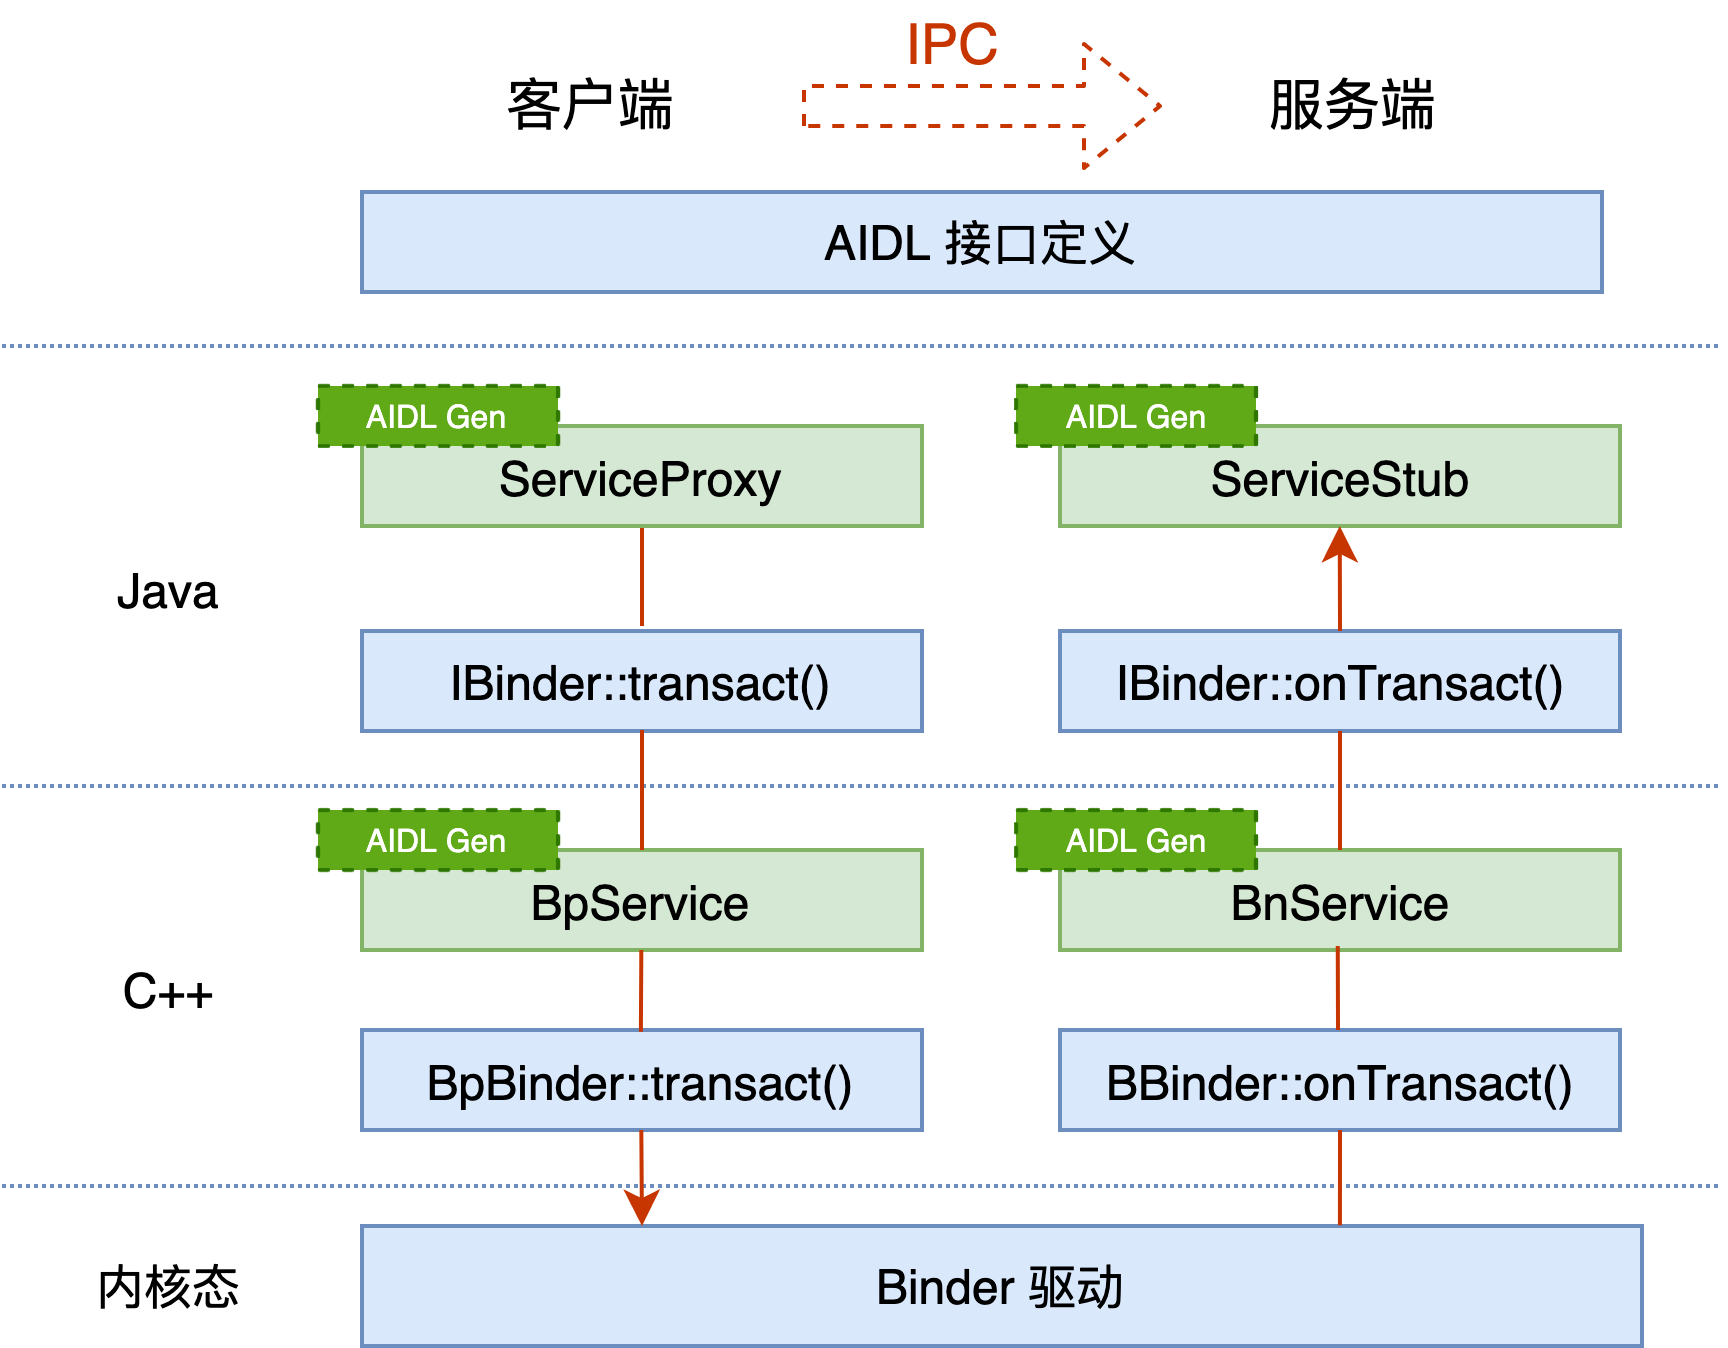

The diagram above was exported from draw.io. Its source (the exported page's mxGraphModel, read from the mxfile embedded in the PNG):
<mxGraphModel dx="632" dy="491" grid="1" gridSize="10" guides="1" tooltips="1" connect="1" arrows="1" fold="1" page="1" pageScale="1" pageWidth="827" pageHeight="1169" math="0" shadow="0">
  <root>
    <mxCell id="zOHya8nax5mTTctsilq9-0" />
    <mxCell id="zOHya8nax5mTTctsilq9-1" parent="zOHya8nax5mTTctsilq9-0" />
    <mxCell id="1ioAVpL6YopL1MBcPv06-3" value="&lt;font style=&quot;font-size: 12px&quot;&gt;Binder 驱动&lt;/font&gt;" style="rounded=0;whiteSpace=wrap;html=1;fillColor=#dae8fc;strokeColor=#6c8ebf;fontSize=12;" parent="zOHya8nax5mTTctsilq9-1" vertex="1">
      <mxGeometry x="390" y="580" width="320" height="30" as="geometry" />
    </mxCell>
    <mxCell id="1ioAVpL6YopL1MBcPv06-21" value="&lt;font style=&quot;font-size: 12px;&quot;&gt;IBinder::transact()&lt;/font&gt;" style="rounded=0;whiteSpace=wrap;html=1;fillColor=#dae8fc;strokeColor=#6c8ebf;fontSize=12;" parent="zOHya8nax5mTTctsilq9-1" vertex="1">
      <mxGeometry x="390" y="431.25" width="140" height="25" as="geometry" />
    </mxCell>
    <mxCell id="1ioAVpL6YopL1MBcPv06-29" value="&lt;font style=&quot;font-size: 12px;&quot;&gt;BpBinder::transact()&lt;/font&gt;" style="rounded=0;whiteSpace=wrap;html=1;fillColor=#dae8fc;strokeColor=#6c8ebf;fontSize=12;" parent="zOHya8nax5mTTctsilq9-1" vertex="1">
      <mxGeometry x="390" y="531" width="140" height="25" as="geometry" />
    </mxCell>
    <mxCell id="1ioAVpL6YopL1MBcPv06-44" value="" style="endArrow=none;html=1;dashed=1;strokeColor=#6c8ebf;fillColor=#dae8fc;dashPattern=1 1;strokeWidth=1;" parent="zOHya8nax5mTTctsilq9-1" edge="1">
      <mxGeometry width="50" height="50" relative="1" as="geometry">
        <mxPoint x="300" y="470" as="sourcePoint" />
        <mxPoint x="730" y="470" as="targetPoint" />
      </mxGeometry>
    </mxCell>
    <mxCell id="1ioAVpL6YopL1MBcPv06-45" value="" style="endArrow=none;html=1;dashed=1;strokeColor=#6c8ebf;fillColor=#dae8fc;dashPattern=1 1;jumpSize=6;strokeWidth=1;" parent="zOHya8nax5mTTctsilq9-1" edge="1">
      <mxGeometry width="50" height="50" relative="1" as="geometry">
        <mxPoint x="300" y="570" as="sourcePoint" />
        <mxPoint x="730" y="570" as="targetPoint" />
      </mxGeometry>
    </mxCell>
    <mxCell id="1ioAVpL6YopL1MBcPv06-46" value="内核态" style="text;html=1;strokeColor=none;fillColor=none;align=center;verticalAlign=middle;whiteSpace=wrap;rounded=0;dashed=1;" parent="zOHya8nax5mTTctsilq9-1" vertex="1">
      <mxGeometry x="322" y="585" width="40" height="20" as="geometry" />
    </mxCell>
    <mxCell id="1ioAVpL6YopL1MBcPv06-47" value="C++" style="text;html=1;strokeColor=none;fillColor=none;align=center;verticalAlign=middle;whiteSpace=wrap;rounded=0;dashed=1;" parent="zOHya8nax5mTTctsilq9-1" vertex="1">
      <mxGeometry x="322" y="511" width="40" height="20" as="geometry" />
    </mxCell>
    <mxCell id="1ioAVpL6YopL1MBcPv06-48" value="Java" style="text;html=1;strokeColor=none;fillColor=none;align=center;verticalAlign=middle;whiteSpace=wrap;rounded=0;dashed=1;" parent="zOHya8nax5mTTctsilq9-1" vertex="1">
      <mxGeometry x="322" y="411.25" width="40" height="20" as="geometry" />
    </mxCell>
    <mxCell id="Nd1MAPSrQOynFw8_YEVg-1" value="&lt;font style=&quot;font-size: 12px;&quot;&gt;BBinder::onTransact()&lt;/font&gt;" style="rounded=0;whiteSpace=wrap;html=1;fillColor=#dae8fc;strokeColor=#6c8ebf;fontSize=12;" parent="zOHya8nax5mTTctsilq9-1" vertex="1">
      <mxGeometry x="564.5" y="531" width="140" height="25" as="geometry" />
    </mxCell>
    <mxCell id="B8mwld0DDXcDJ_5WIQ_S-2" value="" style="endArrow=none;html=1;exitX=0.5;exitY=1;exitDx=0;exitDy=0;fillColor=#fa6800;strokeColor=#C73500;endFill=0;" parent="zOHya8nax5mTTctsilq9-1" source="B8mwld0DDXcDJ_5WIQ_S-15" edge="1">
      <mxGeometry width="50" height="50" relative="1" as="geometry">
        <mxPoint x="459.7099999999999" y="405" as="sourcePoint" />
        <mxPoint x="460" y="430" as="targetPoint" />
      </mxGeometry>
    </mxCell>
    <mxCell id="B8mwld0DDXcDJ_5WIQ_S-3" value="&lt;font style=&quot;font-size: 12px;&quot;&gt;IBinder::onTransact()&lt;/font&gt;" style="rounded=0;whiteSpace=wrap;html=1;fillColor=#dae8fc;strokeColor=#6c8ebf;fontSize=12;" parent="zOHya8nax5mTTctsilq9-1" vertex="1">
      <mxGeometry x="564.5" y="431.25" width="140" height="25" as="geometry" />
    </mxCell>
    <mxCell id="B8mwld0DDXcDJ_5WIQ_S-10" value="" style="group" parent="zOHya8nax5mTTctsilq9-1" vertex="1" connectable="0">
      <mxGeometry x="379" y="476" width="151" height="35" as="geometry" />
    </mxCell>
    <mxCell id="B8mwld0DDXcDJ_5WIQ_S-7" value="&lt;font style=&quot;font-size: 12px&quot;&gt;BpService&lt;/font&gt;" style="rounded=0;whiteSpace=wrap;html=1;fillColor=#d5e8d4;strokeColor=#82b366;fontSize=12;" parent="B8mwld0DDXcDJ_5WIQ_S-10" vertex="1">
      <mxGeometry x="11" y="10" width="140" height="25" as="geometry" />
    </mxCell>
    <mxCell id="B8mwld0DDXcDJ_5WIQ_S-9" value="AIDL Gen" style="rounded=0;whiteSpace=wrap;html=1;dashed=1;fontSize=8;fillColor=#60a917;strokeColor=#2D7600;fontColor=#ffffff;" parent="B8mwld0DDXcDJ_5WIQ_S-10" vertex="1">
      <mxGeometry width="60" height="15" as="geometry" />
    </mxCell>
    <mxCell id="B8mwld0DDXcDJ_5WIQ_S-11" value="" style="group" parent="zOHya8nax5mTTctsilq9-1" vertex="1" connectable="0">
      <mxGeometry x="553.5" y="476" width="151" height="35" as="geometry" />
    </mxCell>
    <mxCell id="B8mwld0DDXcDJ_5WIQ_S-12" value="&lt;font style=&quot;font-size: 12px&quot;&gt;BnService&lt;/font&gt;" style="rounded=0;whiteSpace=wrap;html=1;fillColor=#d5e8d4;strokeColor=#82b366;fontSize=12;" parent="B8mwld0DDXcDJ_5WIQ_S-11" vertex="1">
      <mxGeometry x="11" y="10" width="140" height="25" as="geometry" />
    </mxCell>
    <mxCell id="B8mwld0DDXcDJ_5WIQ_S-13" value="AIDL Gen" style="rounded=0;whiteSpace=wrap;html=1;dashed=1;fontSize=8;fillColor=#60a917;strokeColor=#2D7600;fontColor=#ffffff;" parent="B8mwld0DDXcDJ_5WIQ_S-11" vertex="1">
      <mxGeometry width="60" height="15" as="geometry" />
    </mxCell>
    <mxCell id="B8mwld0DDXcDJ_5WIQ_S-14" value="" style="group" parent="zOHya8nax5mTTctsilq9-1" vertex="1" connectable="0">
      <mxGeometry x="379" y="370" width="151" height="35" as="geometry" />
    </mxCell>
    <mxCell id="B8mwld0DDXcDJ_5WIQ_S-15" value="&lt;font style=&quot;font-size: 12px&quot;&gt;ServiceProxy&lt;/font&gt;" style="rounded=0;whiteSpace=wrap;html=1;fillColor=#d5e8d4;strokeColor=#82b366;fontSize=12;" parent="B8mwld0DDXcDJ_5WIQ_S-14" vertex="1">
      <mxGeometry x="11" y="10" width="140" height="25" as="geometry" />
    </mxCell>
    <mxCell id="B8mwld0DDXcDJ_5WIQ_S-16" value="AIDL Gen" style="rounded=0;whiteSpace=wrap;html=1;dashed=1;fontSize=8;fillColor=#60a917;strokeColor=#2D7600;fontColor=#ffffff;" parent="B8mwld0DDXcDJ_5WIQ_S-14" vertex="1">
      <mxGeometry width="60" height="15" as="geometry" />
    </mxCell>
    <mxCell id="B8mwld0DDXcDJ_5WIQ_S-17" value="" style="group" parent="zOHya8nax5mTTctsilq9-1" vertex="1" connectable="0">
      <mxGeometry x="553.5" y="370" width="151" height="35" as="geometry" />
    </mxCell>
    <mxCell id="B8mwld0DDXcDJ_5WIQ_S-18" value="&lt;font style=&quot;font-size: 12px&quot;&gt;ServiceStub&lt;/font&gt;" style="rounded=0;whiteSpace=wrap;html=1;fillColor=#d5e8d4;strokeColor=#82b366;fontSize=12;" parent="B8mwld0DDXcDJ_5WIQ_S-17" vertex="1">
      <mxGeometry x="11" y="10" width="140" height="25" as="geometry" />
    </mxCell>
    <mxCell id="B8mwld0DDXcDJ_5WIQ_S-19" value="AIDL Gen" style="rounded=0;whiteSpace=wrap;html=1;dashed=1;fontSize=8;fillColor=#60a917;strokeColor=#2D7600;fontColor=#ffffff;" parent="B8mwld0DDXcDJ_5WIQ_S-17" vertex="1">
      <mxGeometry width="60" height="15" as="geometry" />
    </mxCell>
    <mxCell id="B8mwld0DDXcDJ_5WIQ_S-20" value="" style="endArrow=none;html=1;fillColor=#fa6800;strokeColor=#C73500;endFill=0;" parent="zOHya8nax5mTTctsilq9-1" edge="1">
      <mxGeometry width="50" height="50" relative="1" as="geometry">
        <mxPoint x="460" y="456" as="sourcePoint" />
        <mxPoint x="460" y="486" as="targetPoint" />
      </mxGeometry>
    </mxCell>
    <mxCell id="B8mwld0DDXcDJ_5WIQ_S-21" value="" style="endArrow=none;html=1;exitX=0.5;exitY=1;exitDx=0;exitDy=0;fillColor=#fa6800;strokeColor=#C73500;endFill=0;entryX=0.498;entryY=0.018;entryDx=0;entryDy=0;entryPerimeter=0;" parent="zOHya8nax5mTTctsilq9-1" target="1ioAVpL6YopL1MBcPv06-29" edge="1">
      <mxGeometry width="50" height="50" relative="1" as="geometry">
        <mxPoint x="459.83000000000004" y="511" as="sourcePoint" />
        <mxPoint x="460" y="530" as="targetPoint" />
      </mxGeometry>
    </mxCell>
    <mxCell id="B8mwld0DDXcDJ_5WIQ_S-22" value="" style="endArrow=classic;html=1;exitX=0.5;exitY=1;exitDx=0;exitDy=0;fillColor=#fa6800;strokeColor=#C73500;" parent="zOHya8nax5mTTctsilq9-1" edge="1">
      <mxGeometry width="50" height="50" relative="1" as="geometry">
        <mxPoint x="459.83000000000004" y="556" as="sourcePoint" />
        <mxPoint x="460" y="580" as="targetPoint" />
      </mxGeometry>
    </mxCell>
    <mxCell id="B8mwld0DDXcDJ_5WIQ_S-23" value="" style="endArrow=none;html=1;fillColor=#fa6800;strokeColor=#C73500;entryX=0.5;entryY=1;entryDx=0;entryDy=0;exitX=0.764;exitY=-0.006;exitDx=0;exitDy=0;exitPerimeter=0;endFill=0;" parent="zOHya8nax5mTTctsilq9-1" source="1ioAVpL6YopL1MBcPv06-3" target="Nd1MAPSrQOynFw8_YEVg-1" edge="1">
      <mxGeometry width="50" height="50" relative="1" as="geometry">
        <mxPoint x="635" y="580" as="sourcePoint" />
        <mxPoint x="550.0799999999999" y="575" as="targetPoint" />
      </mxGeometry>
    </mxCell>
    <mxCell id="B8mwld0DDXcDJ_5WIQ_S-24" value="" style="endArrow=none;html=1;fillColor=#fa6800;strokeColor=#C73500;entryX=0.496;entryY=0.96;entryDx=0;entryDy=0;entryPerimeter=0;endFill=0;" parent="zOHya8nax5mTTctsilq9-1" target="B8mwld0DDXcDJ_5WIQ_S-12" edge="1">
      <mxGeometry width="50" height="50" relative="1" as="geometry">
        <mxPoint x="634" y="531" as="sourcePoint" />
        <mxPoint x="634" y="510" as="targetPoint" />
      </mxGeometry>
    </mxCell>
    <mxCell id="B8mwld0DDXcDJ_5WIQ_S-25" value="" style="endArrow=none;html=1;exitX=0.5;exitY=0;exitDx=0;exitDy=0;fillColor=#fa6800;strokeColor=#C73500;entryX=0.5;entryY=1;entryDx=0;entryDy=0;endFill=0;" parent="zOHya8nax5mTTctsilq9-1" source="B8mwld0DDXcDJ_5WIQ_S-12" target="B8mwld0DDXcDJ_5WIQ_S-3" edge="1">
      <mxGeometry width="50" height="50" relative="1" as="geometry">
        <mxPoint x="629.3100000000001" y="477.2499999999999" as="sourcePoint" />
        <mxPoint x="628.6800000000001" y="456.25" as="targetPoint" />
      </mxGeometry>
    </mxCell>
    <mxCell id="B8mwld0DDXcDJ_5WIQ_S-26" value="" style="endArrow=classic;html=1;fillColor=#fa6800;entryX=0.5;entryY=1;entryDx=0;entryDy=0;exitX=0.5;exitY=0;exitDx=0;exitDy=0;strokeColor=#C73500;" parent="zOHya8nax5mTTctsilq9-1" source="B8mwld0DDXcDJ_5WIQ_S-3" edge="1">
      <mxGeometry width="50" height="50" relative="1" as="geometry">
        <mxPoint x="634" y="430" as="sourcePoint" />
        <mxPoint x="634.43" y="405" as="targetPoint" />
      </mxGeometry>
    </mxCell>
    <mxCell id="B8mwld0DDXcDJ_5WIQ_S-27" value="客户端" style="text;html=1;strokeColor=none;fillColor=none;align=center;verticalAlign=middle;whiteSpace=wrap;rounded=0;dashed=1;fontSize=14;" parent="zOHya8nax5mTTctsilq9-1" vertex="1">
      <mxGeometry x="420" y="289" width="54.5" height="20" as="geometry" />
    </mxCell>
    <mxCell id="B8mwld0DDXcDJ_5WIQ_S-28" value="服务端" style="text;html=1;strokeColor=none;fillColor=none;align=center;verticalAlign=middle;whiteSpace=wrap;rounded=0;dashed=1;fontSize=14;" parent="zOHya8nax5mTTctsilq9-1" vertex="1">
      <mxGeometry x="614.5" y="289" width="45.5" height="20" as="geometry" />
    </mxCell>
    <mxCell id="B8mwld0DDXcDJ_5WIQ_S-29" value="" style="endArrow=none;html=1;dashed=1;strokeColor=#6c8ebf;fillColor=#dae8fc;dashPattern=1 1;strokeWidth=1;" parent="zOHya8nax5mTTctsilq9-1" edge="1">
      <mxGeometry width="50" height="50" relative="1" as="geometry">
        <mxPoint x="300" y="360" as="sourcePoint" />
        <mxPoint x="730" y="360" as="targetPoint" />
      </mxGeometry>
    </mxCell>
    <mxCell id="B8mwld0DDXcDJ_5WIQ_S-30" value="&lt;font style=&quot;font-size: 12px&quot;&gt;AIDL 接口定义&lt;/font&gt;" style="rounded=0;whiteSpace=wrap;html=1;fillColor=#dae8fc;strokeColor=#6c8ebf;fontSize=12;" parent="zOHya8nax5mTTctsilq9-1" vertex="1">
      <mxGeometry x="390" y="321.5" width="310" height="25" as="geometry" />
    </mxCell>
    <mxCell id="B8mwld0DDXcDJ_5WIQ_S-38" value="" style="shape=flexArrow;endArrow=classic;html=1;strokeWidth=1;fontSize=14;dashed=1;strokeColor=#C73500;" parent="zOHya8nax5mTTctsilq9-1" edge="1">
      <mxGeometry width="50" height="50" relative="1" as="geometry">
        <mxPoint x="500" y="300" as="sourcePoint" />
        <mxPoint x="590" y="300" as="targetPoint" />
      </mxGeometry>
    </mxCell>
    <mxCell id="B8mwld0DDXcDJ_5WIQ_S-39" value="IPC" style="text;html=1;strokeColor=none;fillColor=none;align=center;verticalAlign=middle;whiteSpace=wrap;rounded=0;dashed=1;fontSize=14;fontColor=#C73500;" parent="zOHya8nax5mTTctsilq9-1" vertex="1">
      <mxGeometry x="517.5" y="274" width="40" height="20" as="geometry" />
    </mxCell>
  </root>
</mxGraphModel>